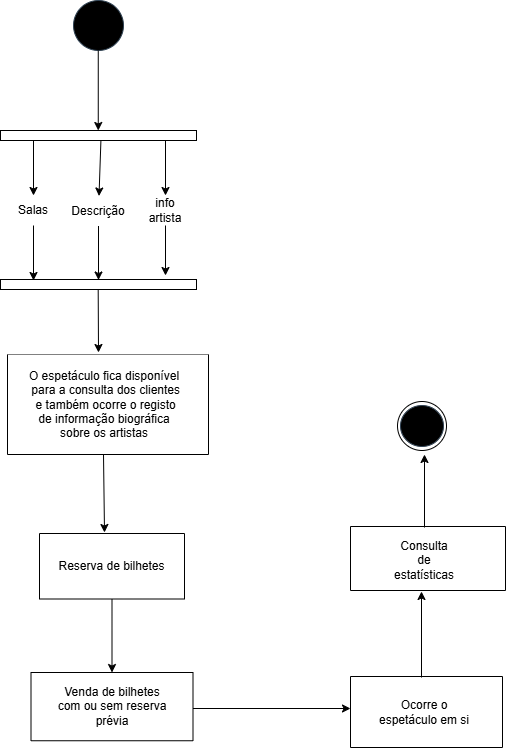

The diagram above was exported from draw.io. Its source (the exported page's mxGraphModel, read from the mxfile embedded in the PNG):
<mxGraphModel dx="1323" dy="687" grid="0" gridSize="10" guides="1" tooltips="1" connect="1" arrows="1" fold="1" page="1" pageScale="1" pageWidth="1920" pageHeight="1200" math="0" shadow="0">
  <root>
    <mxCell id="0" />
    <mxCell id="1" parent="0" />
    <mxCell id="eBCHQeixvzU7uPqohsZo-1" value="" style="ellipse;whiteSpace=wrap;html=1;fillColor=#000000;fontColor=#ffffff;strokeColor=#314354;" vertex="1" parent="1">
      <mxGeometry x="612" y="118" width="50" height="50" as="geometry" />
    </mxCell>
    <mxCell id="eBCHQeixvzU7uPqohsZo-2" value="" style="endArrow=classic;html=1;rounded=0;exitX=1;exitY=0.5;exitDx=0;exitDy=0;" edge="1" parent="1">
      <mxGeometry width="50" height="50" relative="1" as="geometry">
        <mxPoint x="636.7600000000052" y="168" as="sourcePoint" />
        <mxPoint x="636.76" y="248" as="targetPoint" />
      </mxGeometry>
    </mxCell>
    <mxCell id="eBCHQeixvzU7uPqohsZo-26" value="" style="swimlane;startSize=0;swimlaneFillColor=default;" vertex="1" parent="1">
      <mxGeometry x="546" y="472" width="201" height="100" as="geometry" />
    </mxCell>
    <mxCell id="eBCHQeixvzU7uPqohsZo-27" value="&lt;span style=&quot;text-wrap-mode: nowrap;&quot;&gt;O espetáculo fica disponível&lt;/span&gt;&lt;div&gt;&lt;span style=&quot;text-wrap-mode: nowrap;&quot;&gt;&amp;nbsp;para a consulta dos clientes&lt;/span&gt;&lt;/div&gt;&lt;div&gt;&lt;span style=&quot;text-wrap-mode: nowrap;&quot;&gt;&amp;nbsp;e também ocorre o&amp;nbsp;&lt;/span&gt;&lt;span style=&quot;background-color: transparent; color: light-dark(rgb(0, 0, 0), rgb(255, 255, 255));&quot;&gt;registo de informação biográfica sobre os artistas&lt;/span&gt;&lt;/div&gt;&lt;div&gt;&lt;span style=&quot;background-color: transparent; color: light-dark(rgb(0, 0, 0), rgb(255, 255, 255));&quot;&gt;&lt;br&gt;&lt;/span&gt;&lt;/div&gt;&lt;div&gt;&lt;span style=&quot;background-color: transparent; color: light-dark(rgb(0, 0, 0), rgb(255, 255, 255));&quot;&gt;&lt;br&gt;&lt;/span&gt;&lt;/div&gt;&lt;div&gt;&lt;span style=&quot;background-color: transparent; color: light-dark(rgb(0, 0, 0), rgb(255, 255, 255));&quot;&gt;&lt;br&gt;&lt;/span&gt;&lt;/div&gt;&lt;div&gt;&lt;span style=&quot;background-color: transparent; color: light-dark(rgb(0, 0, 0), rgb(255, 255, 255));&quot;&gt;&lt;br&gt;&lt;/span&gt;&lt;/div&gt;" style="text;html=1;align=center;verticalAlign=middle;rounded=0;whiteSpace=wrap;fillColor=none;" vertex="1" parent="eBCHQeixvzU7uPqohsZo-26">
      <mxGeometry x="29" y="26" width="136" height="105" as="geometry" />
    </mxCell>
    <mxCell id="eBCHQeixvzU7uPqohsZo-36" value="" style="ellipse;whiteSpace=wrap;html=1;aspect=fixed;rounded=0;align=center;verticalAlign=middle;fontFamily=Helvetica;fontSize=12;fontColor=default;fillColor=none;gradientColor=none;" vertex="1" parent="1">
      <mxGeometry x="936" y="519" width="49" height="49" as="geometry" />
    </mxCell>
    <mxCell id="eBCHQeixvzU7uPqohsZo-38" value="" style="ellipse;whiteSpace=wrap;html=1;fillColor=#000000;fontColor=#ffffff;strokeColor=#314354;" vertex="1" parent="1">
      <mxGeometry x="939" y="523" width="43" height="41" as="geometry" />
    </mxCell>
    <mxCell id="eBCHQeixvzU7uPqohsZo-41" value="" style="swimlane;startSize=0;rounded=0;align=center;verticalAlign=middle;fontFamily=Helvetica;fontSize=12;fontColor=default;fillColor=none;gradientColor=none;" vertex="1" parent="1">
      <mxGeometry x="578" y="651" width="145" height="65.5" as="geometry" />
    </mxCell>
    <mxCell id="eBCHQeixvzU7uPqohsZo-45" value="Reserva de bilhetes" style="text;html=1;align=center;verticalAlign=middle;whiteSpace=wrap;rounded=0;fontFamily=Helvetica;fontSize=12;fontColor=default;" vertex="1" parent="eBCHQeixvzU7uPqohsZo-41">
      <mxGeometry x="12" y="7.75" width="121" height="50" as="geometry" />
    </mxCell>
    <mxCell id="eBCHQeixvzU7uPqohsZo-48" value="" style="endArrow=classic;html=1;rounded=0;fontFamily=Helvetica;fontSize=12;fontColor=default;exitX=0.5;exitY=1;exitDx=0;exitDy=0;" edge="1" parent="1">
      <mxGeometry width="50" height="50" relative="1" as="geometry">
        <mxPoint x="642.0000000000002" y="572" as="sourcePoint" />
        <mxPoint x="643" y="650" as="targetPoint" />
      </mxGeometry>
    </mxCell>
    <mxCell id="eBCHQeixvzU7uPqohsZo-49" value="" style="html=1;points=[[0,0,0,0,5],[0,1,0,0,-5],[1,0,0,0,5],[1,1,0,0,-5]];perimeter=orthogonalPerimeter;outlineConnect=0;targetShapes=umlLifeline;portConstraint=eastwest;newEdgeStyle={&quot;curved&quot;:0,&quot;rounded&quot;:0};rounded=0;align=center;verticalAlign=middle;fontFamily=Helvetica;fontSize=12;fontColor=default;fillColor=none;gradientColor=none;rotation=90;" vertex="1" parent="1">
      <mxGeometry x="632" y="155" width="10" height="196" as="geometry" />
    </mxCell>
    <mxCell id="eBCHQeixvzU7uPqohsZo-50" value="" style="endArrow=classic;html=1;rounded=0;fontFamily=Helvetica;fontSize=12;fontColor=default;" edge="1" parent="1" source="eBCHQeixvzU7uPqohsZo-52">
      <mxGeometry width="50" height="50" relative="1" as="geometry">
        <mxPoint x="572" y="258" as="sourcePoint" />
        <mxPoint x="572" y="398" as="targetPoint" />
      </mxGeometry>
    </mxCell>
    <mxCell id="eBCHQeixvzU7uPqohsZo-51" value="" style="html=1;points=[[0,0,0,0,5],[0,1,0,0,-5],[1,0,0,0,5],[1,1,0,0,-5]];perimeter=orthogonalPerimeter;outlineConnect=0;targetShapes=umlLifeline;portConstraint=eastwest;newEdgeStyle={&quot;curved&quot;:0,&quot;rounded&quot;:0};rounded=0;align=center;verticalAlign=middle;fontFamily=Helvetica;fontSize=12;fontColor=default;fillColor=none;gradientColor=none;rotation=90;" vertex="1" parent="1">
      <mxGeometry x="632" y="304" width="10" height="196" as="geometry" />
    </mxCell>
    <mxCell id="eBCHQeixvzU7uPqohsZo-53" value="" style="endArrow=classic;html=1;rounded=0;fontFamily=Helvetica;fontSize=12;fontColor=default;" edge="1" parent="1" target="eBCHQeixvzU7uPqohsZo-52">
      <mxGeometry width="50" height="50" relative="1" as="geometry">
        <mxPoint x="572" y="258" as="sourcePoint" />
        <mxPoint x="572" y="398" as="targetPoint" />
      </mxGeometry>
    </mxCell>
    <mxCell id="eBCHQeixvzU7uPqohsZo-52" value="Salas" style="text;html=1;align=center;verticalAlign=middle;whiteSpace=wrap;rounded=0;fontFamily=Helvetica;fontSize=12;fontColor=default;" vertex="1" parent="1">
      <mxGeometry x="542" y="313" width="60" height="30" as="geometry" />
    </mxCell>
    <mxCell id="eBCHQeixvzU7uPqohsZo-54" value="" style="endArrow=classic;html=1;rounded=0;fontFamily=Helvetica;fontSize=12;fontColor=default;" edge="1" parent="1" source="eBCHQeixvzU7uPqohsZo-55">
      <mxGeometry width="50" height="50" relative="1" as="geometry">
        <mxPoint x="647" y="261.5" as="sourcePoint" />
        <mxPoint x="637" y="397.5000000000001" as="targetPoint" />
      </mxGeometry>
    </mxCell>
    <mxCell id="eBCHQeixvzU7uPqohsZo-56" value="" style="endArrow=classic;html=1;rounded=0;fontFamily=Helvetica;fontSize=12;fontColor=default;" edge="1" parent="1" target="eBCHQeixvzU7uPqohsZo-55">
      <mxGeometry width="50" height="50" relative="1" as="geometry">
        <mxPoint x="639.4000000000001" y="258.5" as="sourcePoint" />
        <mxPoint x="649" y="397.5" as="targetPoint" />
      </mxGeometry>
    </mxCell>
    <mxCell id="eBCHQeixvzU7uPqohsZo-55" value="Descrição" style="text;html=1;align=center;verticalAlign=middle;whiteSpace=wrap;rounded=0;fontFamily=Helvetica;fontSize=12;fontColor=default;" vertex="1" parent="1">
      <mxGeometry x="607" y="313.5" width="60" height="30" as="geometry" />
    </mxCell>
    <mxCell id="eBCHQeixvzU7uPqohsZo-57" value="" style="endArrow=classic;html=1;rounded=0;fontFamily=Helvetica;fontSize=12;fontColor=default;" edge="1" parent="1" source="eBCHQeixvzU7uPqohsZo-58">
      <mxGeometry width="50" height="50" relative="1" as="geometry">
        <mxPoint x="654" y="363" as="sourcePoint" />
        <mxPoint x="704" y="393" as="targetPoint" />
      </mxGeometry>
    </mxCell>
    <mxCell id="eBCHQeixvzU7uPqohsZo-59" value="" style="endArrow=classic;html=1;rounded=0;fontFamily=Helvetica;fontSize=12;fontColor=default;entryX=0.5;entryY=0;entryDx=0;entryDy=0;" edge="1" parent="1" source="eBCHQeixvzU7uPqohsZo-49" target="eBCHQeixvzU7uPqohsZo-58">
      <mxGeometry width="50" height="50" relative="1" as="geometry">
        <mxPoint x="704" y="258" as="sourcePoint" />
        <mxPoint x="704" y="393" as="targetPoint" />
      </mxGeometry>
    </mxCell>
    <mxCell id="eBCHQeixvzU7uPqohsZo-58" value="info&lt;div&gt;artista&lt;/div&gt;" style="text;html=1;align=center;verticalAlign=middle;whiteSpace=wrap;rounded=0;fontFamily=Helvetica;fontSize=12;fontColor=default;" vertex="1" parent="1">
      <mxGeometry x="674" y="313" width="60" height="30" as="geometry" />
    </mxCell>
    <mxCell id="eBCHQeixvzU7uPqohsZo-60" value="" style="endArrow=classic;html=1;rounded=0;fontFamily=Helvetica;fontSize=12;fontColor=default;" edge="1" parent="1">
      <mxGeometry width="50" height="50" relative="1" as="geometry">
        <mxPoint x="636.69" y="407" as="sourcePoint" />
        <mxPoint x="637" y="470" as="targetPoint" />
      </mxGeometry>
    </mxCell>
    <mxCell id="eBCHQeixvzU7uPqohsZo-67" value="" style="swimlane;startSize=0;rounded=0;align=center;verticalAlign=middle;fontFamily=Helvetica;fontSize=12;fontColor=default;fillColor=none;gradientColor=none;" vertex="1" parent="1">
      <mxGeometry x="569.5" y="790" width="162" height="68.25" as="geometry" />
    </mxCell>
    <mxCell id="eBCHQeixvzU7uPqohsZo-68" value="Venda de bilhetes com ou sem reserva prévia" style="text;html=1;align=center;verticalAlign=middle;whiteSpace=wrap;rounded=0;fontFamily=Helvetica;fontSize=12;fontColor=default;" vertex="1" parent="eBCHQeixvzU7uPqohsZo-67">
      <mxGeometry x="20" y="18.629999999999995" width="122" height="31" as="geometry" />
    </mxCell>
    <mxCell id="eBCHQeixvzU7uPqohsZo-70" value="" style="endArrow=classic;html=1;rounded=0;fontFamily=Helvetica;fontSize=12;fontColor=default;exitX=0.5;exitY=1;exitDx=0;exitDy=0;entryX=0.5;entryY=0;entryDx=0;entryDy=0;" edge="1" parent="1" source="eBCHQeixvzU7uPqohsZo-41" target="eBCHQeixvzU7uPqohsZo-67">
      <mxGeometry width="50" height="50" relative="1" as="geometry">
        <mxPoint x="707" y="757" as="sourcePoint" />
        <mxPoint x="757" y="707" as="targetPoint" />
      </mxGeometry>
    </mxCell>
    <mxCell id="eBCHQeixvzU7uPqohsZo-71" value="" style="endArrow=classic;html=1;rounded=0;fontFamily=Helvetica;fontSize=12;fontColor=default;" edge="1" parent="1">
      <mxGeometry width="50" height="50" relative="1" as="geometry">
        <mxPoint x="731.5" y="826" as="sourcePoint" />
        <mxPoint x="889" y="826" as="targetPoint" />
      </mxGeometry>
    </mxCell>
    <mxCell id="eBCHQeixvzU7uPqohsZo-72" value="" style="swimlane;startSize=0;rounded=0;align=center;verticalAlign=middle;fontFamily=Helvetica;fontSize=12;fontColor=default;fillColor=none;gradientColor=none;" vertex="1" parent="1">
      <mxGeometry x="889" y="794" width="152" height="71" as="geometry" />
    </mxCell>
    <mxCell id="eBCHQeixvzU7uPqohsZo-74" value="Ocorre o espetáculo em si" style="text;html=1;align=center;verticalAlign=middle;whiteSpace=wrap;rounded=0;fontFamily=Helvetica;fontSize=12;fontColor=default;" vertex="1" parent="eBCHQeixvzU7uPqohsZo-72">
      <mxGeometry x="26" y="8.5" width="96" height="54" as="geometry" />
    </mxCell>
    <mxCell id="eBCHQeixvzU7uPqohsZo-76" value="" style="endArrow=classic;html=1;rounded=0;fontFamily=Helvetica;fontSize=12;fontColor=default;" edge="1" parent="1">
      <mxGeometry width="50" height="50" relative="1" as="geometry">
        <mxPoint x="960" y="795" as="sourcePoint" />
        <mxPoint x="960" y="709" as="targetPoint" />
      </mxGeometry>
    </mxCell>
    <mxCell id="eBCHQeixvzU7uPqohsZo-77" value="" style="swimlane;startSize=0;rounded=0;align=center;verticalAlign=middle;fontFamily=Helvetica;fontSize=12;fontColor=default;fillColor=none;gradientColor=none;" vertex="1" parent="1">
      <mxGeometry x="889" y="644" width="155" height="64" as="geometry" />
    </mxCell>
    <mxCell id="eBCHQeixvzU7uPqohsZo-78" value="Consulta de estatísticas" style="text;html=1;align=center;verticalAlign=middle;whiteSpace=wrap;rounded=0;fontFamily=Helvetica;fontSize=12;fontColor=default;" vertex="1" parent="eBCHQeixvzU7uPqohsZo-77">
      <mxGeometry x="44" y="19" width="60" height="30" as="geometry" />
    </mxCell>
    <mxCell id="eBCHQeixvzU7uPqohsZo-80" value="" style="endArrow=classic;html=1;rounded=0;fontFamily=Helvetica;fontSize=12;fontColor=default;" edge="1" parent="1">
      <mxGeometry width="50" height="50" relative="1" as="geometry">
        <mxPoint x="963" y="645" as="sourcePoint" />
        <mxPoint x="963" y="572" as="targetPoint" />
      </mxGeometry>
    </mxCell>
  </root>
</mxGraphModel>